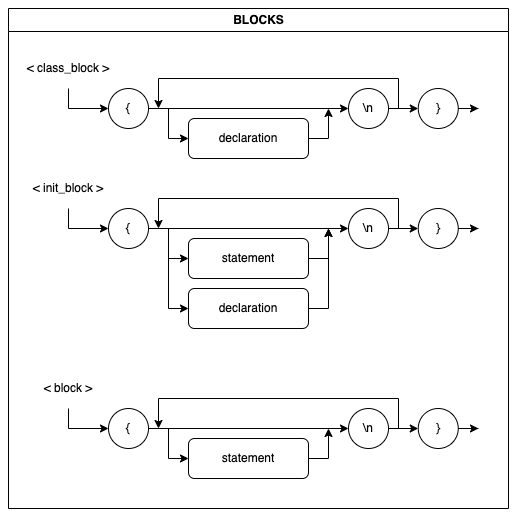

The diagram above was exported from draw.io. Its source (the exported page's mxGraphModel, read from the mxfile embedded in the PNG):
<mxGraphModel dx="1281" dy="989" grid="1" gridSize="10" guides="1" tooltips="1" connect="1" arrows="1" fold="1" page="1" pageScale="1" pageWidth="850" pageHeight="1100" math="0" shadow="0">
  <root>
    <mxCell id="0" />
    <mxCell id="1" parent="0" />
    <mxCell id="2" value="BLOCKS" style="swimlane;fontFamily=Helvetica;fontSize=12;fontColor=default;strokeColor=default;fillColor=default;html=1;" vertex="1" parent="1">
      <mxGeometry x="80" y="2240" width="500" height="500" as="geometry" />
    </mxCell>
    <mxCell id="3" style="edgeStyle=orthogonalEdgeStyle;rounded=0;orthogonalLoop=1;jettySize=auto;html=1;" edge="1" parent="2" source="4">
      <mxGeometry relative="1" as="geometry">
        <mxPoint x="320" y="100" as="targetPoint" />
      </mxGeometry>
    </mxCell>
    <mxCell id="4" value="declaration" style="rounded=1;whiteSpace=wrap;html=1;" vertex="1" parent="2">
      <mxGeometry x="180" y="110" width="120" height="40" as="geometry" />
    </mxCell>
    <mxCell id="5" style="edgeStyle=orthogonalEdgeStyle;rounded=0;orthogonalLoop=1;jettySize=auto;html=1;entryX=0;entryY=0.5;entryDx=0;entryDy=0;" edge="1" parent="2" source="6" target="8">
      <mxGeometry relative="1" as="geometry" />
    </mxCell>
    <mxCell id="6" value="&amp;lt; class_block &amp;gt;" style="text;html=1;strokeColor=none;fillColor=none;align=center;verticalAlign=middle;whiteSpace=wrap;rounded=0;" vertex="1" parent="2">
      <mxGeometry y="40" width="120" height="40" as="geometry" />
    </mxCell>
    <mxCell id="7" style="edgeStyle=orthogonalEdgeStyle;rounded=0;orthogonalLoop=1;jettySize=auto;html=1;entryX=0;entryY=0.5;entryDx=0;entryDy=0;" edge="1" parent="2" source="8" target="4">
      <mxGeometry relative="1" as="geometry">
        <Array as="points">
          <mxPoint x="160" y="100" />
          <mxPoint x="160" y="130" />
        </Array>
      </mxGeometry>
    </mxCell>
    <mxCell id="8" value="{" style="ellipse;whiteSpace=wrap;html=1;aspect=fixed;" vertex="1" parent="2">
      <mxGeometry x="100" y="80" width="40" height="40" as="geometry" />
    </mxCell>
    <mxCell id="9" style="edgeStyle=orthogonalEdgeStyle;rounded=0;orthogonalLoop=1;jettySize=auto;html=1;exitX=1;exitY=0.5;exitDx=0;exitDy=0;" edge="1" parent="2" source="11">
      <mxGeometry relative="1" as="geometry">
        <mxPoint x="150" y="100" as="targetPoint" />
        <Array as="points">
          <mxPoint x="390" y="100" />
          <mxPoint x="390" y="70" />
          <mxPoint x="150" y="70" />
        </Array>
      </mxGeometry>
    </mxCell>
    <mxCell id="10" style="edgeStyle=orthogonalEdgeStyle;rounded=0;orthogonalLoop=1;jettySize=auto;html=1;entryX=0;entryY=0.5;entryDx=0;entryDy=0;" edge="1" parent="2" source="11" target="13">
      <mxGeometry relative="1" as="geometry" />
    </mxCell>
    <mxCell id="11" value="\n" style="ellipse;whiteSpace=wrap;html=1;aspect=fixed;" vertex="1" parent="2">
      <mxGeometry x="340" y="80" width="40" height="40" as="geometry" />
    </mxCell>
    <mxCell id="12" style="edgeStyle=orthogonalEdgeStyle;rounded=0;orthogonalLoop=1;jettySize=auto;html=1;" edge="1" parent="2" source="8" target="11">
      <mxGeometry relative="1" as="geometry" />
    </mxCell>
    <mxCell id="13" value="}" style="ellipse;whiteSpace=wrap;html=1;aspect=fixed;" vertex="1" parent="2">
      <mxGeometry x="409.75" y="80" width="40" height="40" as="geometry" />
    </mxCell>
    <mxCell id="14" style="edgeStyle=orthogonalEdgeStyle;rounded=0;orthogonalLoop=1;jettySize=auto;html=1;" edge="1" parent="2" source="13">
      <mxGeometry relative="1" as="geometry">
        <mxPoint x="470" y="100" as="targetPoint" />
      </mxGeometry>
    </mxCell>
    <mxCell id="15" style="edgeStyle=orthogonalEdgeStyle;rounded=0;orthogonalLoop=1;jettySize=auto;html=1;" edge="1" parent="2" source="16">
      <mxGeometry relative="1" as="geometry">
        <mxPoint x="320" y="220" as="targetPoint" />
      </mxGeometry>
    </mxCell>
    <mxCell id="16" value="declaration" style="rounded=1;whiteSpace=wrap;html=1;" vertex="1" parent="2">
      <mxGeometry x="180" y="280" width="120" height="40" as="geometry" />
    </mxCell>
    <mxCell id="17" style="edgeStyle=orthogonalEdgeStyle;rounded=0;orthogonalLoop=1;jettySize=auto;html=1;" edge="1" parent="2" source="18">
      <mxGeometry relative="1" as="geometry">
        <mxPoint x="320" y="220" as="targetPoint" />
      </mxGeometry>
    </mxCell>
    <mxCell id="18" value="statement" style="rounded=1;whiteSpace=wrap;html=1;" vertex="1" parent="2">
      <mxGeometry x="180" y="230" width="120" height="40" as="geometry" />
    </mxCell>
    <mxCell id="19" value="&amp;lt; init_block &amp;gt;" style="text;html=1;strokeColor=none;fillColor=none;align=center;verticalAlign=middle;whiteSpace=wrap;rounded=0;" vertex="1" parent="2">
      <mxGeometry y="160" width="120" height="40" as="geometry" />
    </mxCell>
    <mxCell id="20" style="edgeStyle=orthogonalEdgeStyle;rounded=0;orthogonalLoop=1;jettySize=auto;html=1;entryX=0;entryY=0.5;entryDx=0;entryDy=0;" edge="1" parent="2" source="22" target="18">
      <mxGeometry relative="1" as="geometry">
        <Array as="points">
          <mxPoint x="160" y="220" />
          <mxPoint x="160" y="250" />
        </Array>
      </mxGeometry>
    </mxCell>
    <mxCell id="21" style="edgeStyle=orthogonalEdgeStyle;rounded=0;orthogonalLoop=1;jettySize=auto;html=1;entryX=0;entryY=0.5;entryDx=0;entryDy=0;" edge="1" parent="2" source="22" target="16">
      <mxGeometry relative="1" as="geometry">
        <Array as="points">
          <mxPoint x="160" y="220" />
          <mxPoint x="160" y="300" />
        </Array>
      </mxGeometry>
    </mxCell>
    <mxCell id="22" value="{" style="ellipse;whiteSpace=wrap;html=1;aspect=fixed;" vertex="1" parent="2">
      <mxGeometry x="100" y="200" width="40" height="40" as="geometry" />
    </mxCell>
    <mxCell id="23" style="edgeStyle=orthogonalEdgeStyle;rounded=0;orthogonalLoop=1;jettySize=auto;html=1;entryX=0;entryY=0.5;entryDx=0;entryDy=0;" edge="1" parent="2" source="19" target="22">
      <mxGeometry relative="1" as="geometry" />
    </mxCell>
    <mxCell id="24" style="edgeStyle=orthogonalEdgeStyle;rounded=0;orthogonalLoop=1;jettySize=auto;html=1;exitX=1;exitY=0.5;exitDx=0;exitDy=0;" edge="1" parent="2" source="25">
      <mxGeometry relative="1" as="geometry">
        <mxPoint x="150" y="220" as="targetPoint" />
        <Array as="points">
          <mxPoint x="390" y="220" />
          <mxPoint x="390" y="190" />
          <mxPoint x="150" y="190" />
        </Array>
      </mxGeometry>
    </mxCell>
    <mxCell id="25" value="\n" style="ellipse;whiteSpace=wrap;html=1;aspect=fixed;" vertex="1" parent="2">
      <mxGeometry x="340" y="200" width="40" height="40" as="geometry" />
    </mxCell>
    <mxCell id="26" style="edgeStyle=orthogonalEdgeStyle;rounded=0;orthogonalLoop=1;jettySize=auto;html=1;" edge="1" parent="2" source="22" target="25">
      <mxGeometry relative="1" as="geometry" />
    </mxCell>
    <mxCell id="27" value="}" style="ellipse;whiteSpace=wrap;html=1;aspect=fixed;" vertex="1" parent="2">
      <mxGeometry x="409.75" y="200" width="40" height="40" as="geometry" />
    </mxCell>
    <mxCell id="28" style="edgeStyle=orthogonalEdgeStyle;rounded=0;orthogonalLoop=1;jettySize=auto;html=1;entryX=0;entryY=0.5;entryDx=0;entryDy=0;" edge="1" parent="2" source="25" target="27">
      <mxGeometry relative="1" as="geometry" />
    </mxCell>
    <mxCell id="29" style="edgeStyle=orthogonalEdgeStyle;rounded=0;orthogonalLoop=1;jettySize=auto;html=1;" edge="1" parent="2" source="27">
      <mxGeometry relative="1" as="geometry">
        <mxPoint x="470" y="220" as="targetPoint" />
      </mxGeometry>
    </mxCell>
    <mxCell id="30" style="edgeStyle=orthogonalEdgeStyle;rounded=0;orthogonalLoop=1;jettySize=auto;html=1;" edge="1" parent="2" source="31">
      <mxGeometry relative="1" as="geometry">
        <mxPoint x="320" y="420" as="targetPoint" />
      </mxGeometry>
    </mxCell>
    <mxCell id="31" value="statement" style="rounded=1;whiteSpace=wrap;html=1;" vertex="1" parent="2">
      <mxGeometry x="180" y="430" width="120" height="40" as="geometry" />
    </mxCell>
    <mxCell id="32" value="&amp;lt; block &amp;gt;" style="text;html=1;strokeColor=none;fillColor=none;align=center;verticalAlign=middle;whiteSpace=wrap;rounded=0;" vertex="1" parent="2">
      <mxGeometry y="360" width="120" height="40" as="geometry" />
    </mxCell>
    <mxCell id="33" style="edgeStyle=orthogonalEdgeStyle;rounded=0;orthogonalLoop=1;jettySize=auto;html=1;entryX=0;entryY=0.5;entryDx=0;entryDy=0;" edge="1" parent="2" source="34" target="31">
      <mxGeometry relative="1" as="geometry">
        <Array as="points">
          <mxPoint x="160" y="420" />
          <mxPoint x="160" y="450" />
        </Array>
      </mxGeometry>
    </mxCell>
    <mxCell id="34" value="{" style="ellipse;whiteSpace=wrap;html=1;aspect=fixed;" vertex="1" parent="2">
      <mxGeometry x="100" y="400" width="40" height="40" as="geometry" />
    </mxCell>
    <mxCell id="35" style="edgeStyle=orthogonalEdgeStyle;rounded=0;orthogonalLoop=1;jettySize=auto;html=1;entryX=0;entryY=0.5;entryDx=0;entryDy=0;" edge="1" parent="2" source="32" target="34">
      <mxGeometry relative="1" as="geometry" />
    </mxCell>
    <mxCell id="36" style="edgeStyle=orthogonalEdgeStyle;rounded=0;orthogonalLoop=1;jettySize=auto;html=1;exitX=1;exitY=0.5;exitDx=0;exitDy=0;" edge="1" parent="2" source="37">
      <mxGeometry relative="1" as="geometry">
        <mxPoint x="150" y="420" as="targetPoint" />
        <Array as="points">
          <mxPoint x="390" y="420" />
          <mxPoint x="390" y="390" />
          <mxPoint x="150" y="390" />
        </Array>
      </mxGeometry>
    </mxCell>
    <mxCell id="37" value="\n" style="ellipse;whiteSpace=wrap;html=1;aspect=fixed;" vertex="1" parent="2">
      <mxGeometry x="340" y="400" width="40" height="40" as="geometry" />
    </mxCell>
    <mxCell id="38" style="edgeStyle=orthogonalEdgeStyle;rounded=0;orthogonalLoop=1;jettySize=auto;html=1;" edge="1" parent="2" source="34" target="37">
      <mxGeometry relative="1" as="geometry" />
    </mxCell>
    <mxCell id="39" value="}" style="ellipse;whiteSpace=wrap;html=1;aspect=fixed;" vertex="1" parent="2">
      <mxGeometry x="409.75" y="400" width="40" height="40" as="geometry" />
    </mxCell>
    <mxCell id="40" style="edgeStyle=orthogonalEdgeStyle;rounded=0;orthogonalLoop=1;jettySize=auto;html=1;entryX=0;entryY=0.5;entryDx=0;entryDy=0;" edge="1" parent="2" source="37" target="39">
      <mxGeometry relative="1" as="geometry" />
    </mxCell>
    <mxCell id="41" style="edgeStyle=orthogonalEdgeStyle;rounded=0;orthogonalLoop=1;jettySize=auto;html=1;" edge="1" parent="2" source="39">
      <mxGeometry relative="1" as="geometry">
        <mxPoint x="470" y="420" as="targetPoint" />
      </mxGeometry>
    </mxCell>
  </root>
</mxGraphModel>